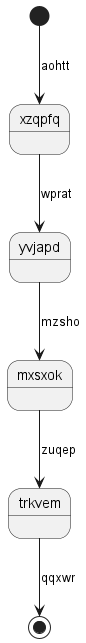

The diagram above was rendered by PlantUML. Its source (embedded in the PNG):
@startuml
state xzqpfq
[*] --> xzqpfq : aohtt
xzqpfq --> yvjapd : wprat
yvjapd --> mxsxok : mzsho
mxsxok --> trkvem : zuqep
trkvem --> [*] : qqxwr
@enduml